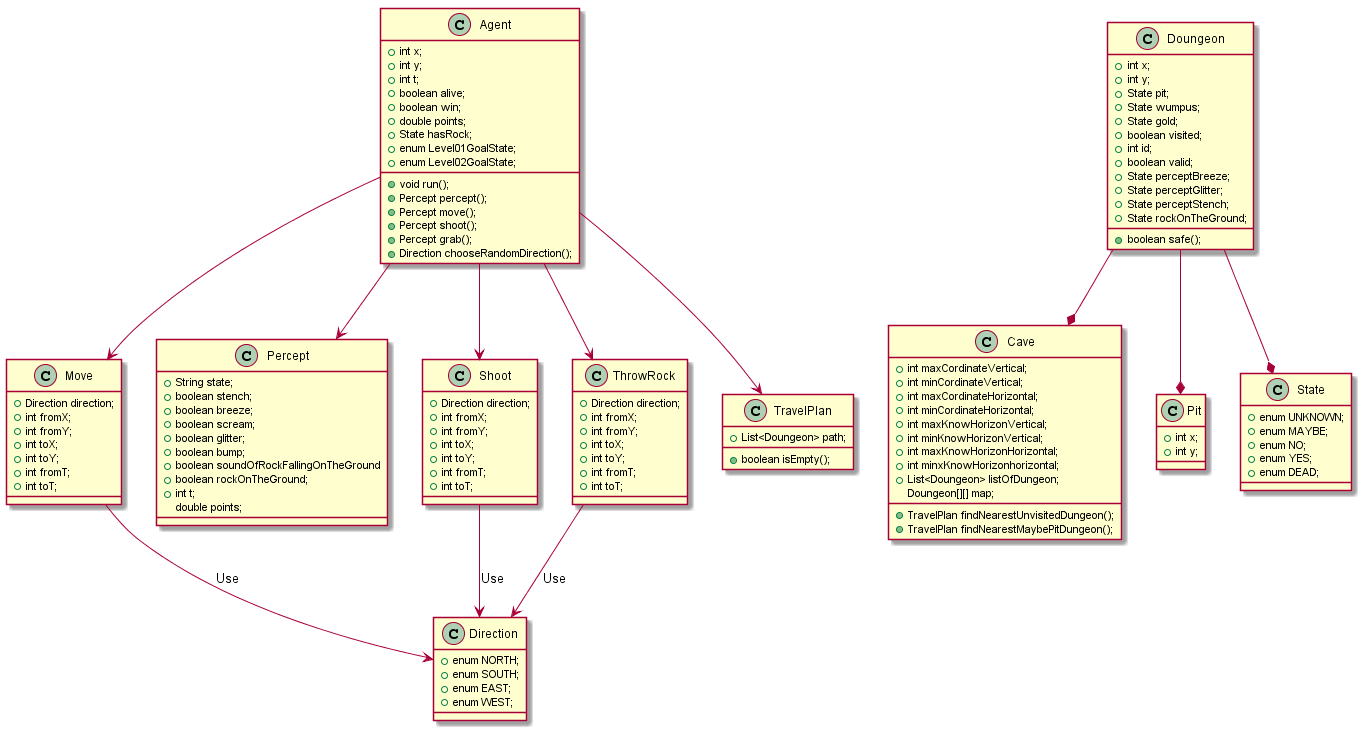

The diagram above was rendered by PlantUML. Its source (embedded in the PNG):
@startuml

class Agent{
  +int x;
  +int y;
  +int t;
  +boolean alive;
  +boolean win;
  +double points;
  +State hasRock;
  +enum Level01GoalState;
  +enum Level02GoalState;

  +void run();
  +Percept percept();
  +Percept move();
  +Percept shoot();
  +Percept grab();
  +Direction chooseRandomDirection();
}

class Cave{
  +int maxCordinateVertical;
  +int minCordinateVertical;
  +int maxCordinateHorizontal;
  +int minCordinateHorizontal;
  +int maxKnowHorizonVertical;
  +int minKnowHorizonVertical;
  +int maxKnowHorizonHorizontal;
  +int minxKnowHorizonhorizontal;
  +List<Doungeon> listOfDungeon;
  Doungeon[][] map;

  +TravelPlan findNearestUnvisitedDungeon();
  +TravelPlan findNearestMaybePitDungeon();
}

class Direction{
  +enum NORTH;
  +enum SOUTH;
  +enum EAST;
  +enum WEST;
}

class Doungeon{
  +int x;
  +int y;
  +State pit;
  +State wumpus;
  +State gold;
  +boolean visited;
  +int id;
  +boolean valid;
  +State perceptBreeze;
  +State perceptGlitter;
  +State perceptStench;
  +State rockOnTheGround;

  +boolean safe();
}

class Move{
  +Direction direction;
  +int fromX;
  +int fromY;
  +int toX;
  +int toY;
  +int fromT;
  +int toT;
}

class Percept{
  +String state;
  +boolean stench;
  +boolean breeze;
  +boolean scream;
  +boolean glitter;
  +boolean bump;
  +boolean soundOfRockFallingOnTheGround
  +boolean rockOnTheGround;
  +int t;
  double points;
}

class Pit{
  +int x;
  +int y;
}

class Shoot{
  +Direction direction;
  +int fromX;
  +int fromY;
  +int toX;
  +int toY;
  +int fromT;
  +int toT;
}

class ThrowRock{
  +Direction direction;
  +int fromX;
  +int fromY;
  +int toX;
  +int toY;
  +int fromT;
  +int toT;
}

class State{
  +enum UNKNOWN;
  +enum MAYBE;
  +enum NO;
  +enum YES;
  +enum DEAD;
}

class TravelPlan{
  +List<Doungeon> path;
  +boolean isEmpty();
}


Agent --> Move
Agent --> Shoot
Agent --> ThrowRock
Agent --> Percept
Agent --> TravelPlan
Move --> Direction : Use
Shoot --> Direction : Use
ThrowRock --> Direction : Use
Doungeon --* State
Doungeon --* Cave
Doungeon --* Pit


@enduml